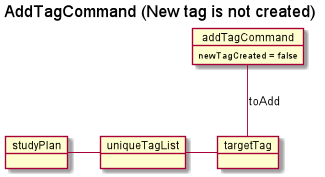

The diagram above was rendered by PlantUML. Its source (embedded in the PNG):
@startuml

title AddTagCommand (New tag is not created)

object addTagCommand {
    newTagCreated = false
}

object studyPlan

object uniqueTagList

object targetTag

studyPlan -right- uniqueTagList
uniqueTagList -right- targetTag

targetTag -up- addTagCommand : toAdd

@enduml